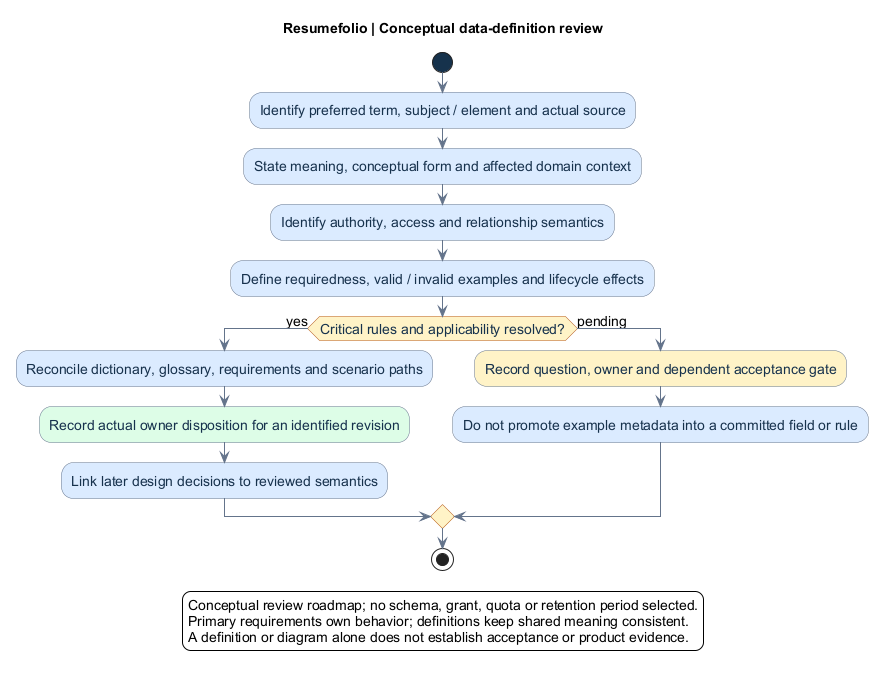

The diagram above was rendered by PlantUML. Its source (embedded in the PNG):
@startuml
title Resumefolio | Conceptual data-definition review
skinparam backgroundColor white
skinparam defaultFontName Arial
skinparam defaultFontSize 14
skinparam shadowing false
skinparam ArrowColor #64748B
skinparam activity {
 BackgroundColor #DBEAFE
 BorderColor #64748B
 FontColor #17324D
 DiamondBackgroundColor #FEF3C7
 DiamondBorderColor #B45309
 StartColor #17324D
 EndColor #17324D
}
start
:Identify preferred term, subject / element and actual source;
:State meaning, conceptual form and affected domain context;
:Identify authority, access and relationship semantics;
:Define requiredness, valid / invalid examples and lifecycle effects;
if (Critical rules and applicability resolved?) then (yes)
 :Reconcile dictionary, glossary, requirements and scenario paths;
 :Record actual owner disposition for an identified revision; <<#DCFCE7>>
 :Link later design decisions to reviewed semantics;
else (pending)
 :Record question, owner and dependent acceptance gate; <<#FEF3C7>>
 :Do not promote example metadata into a committed field or rule;
endif
stop
legend bottom
Conceptual review roadmap; no schema, grant, quota or retention period selected.
Primary requirements own behavior; definitions keep shared meaning consistent.
A definition or diagram alone does not establish acceptance or product evidence.
endlegend
@enduml